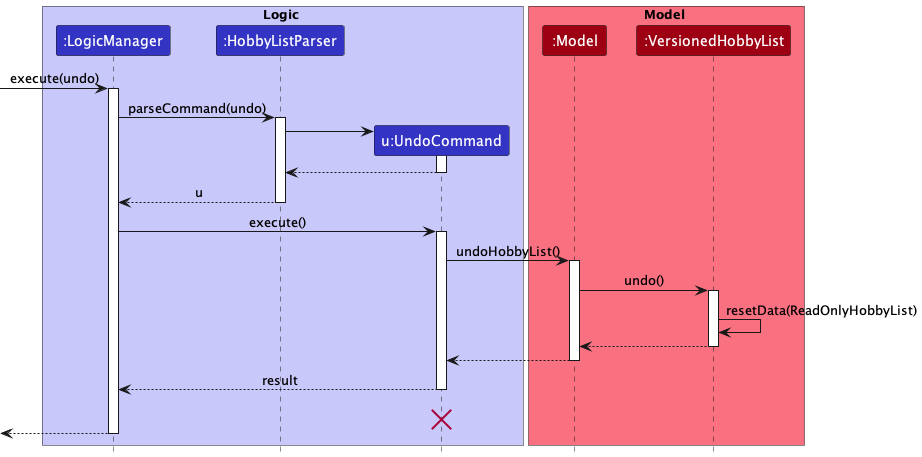

The diagram above was rendered by PlantUML. Its source (embedded in the PNG):
@startuml
!include style.puml

box Logic LOGIC_COLOR_T1
participant ":LogicManager" as LogicManager LOGIC_COLOR
participant ":HobbyListParser" as HobbyListParser LOGIC_COLOR
participant "u:UndoCommand" as UndoCommand LOGIC_COLOR
end box

box Model MODEL_COLOR_T1
participant ":Model" as Model MODEL_COLOR
participant ":VersionedHobbyList" as VersionedHobbyList MODEL_COLOR
end box
[-> LogicManager : execute(undo)
activate LogicManager

LogicManager -> HobbyListParser : parseCommand(undo)
activate HobbyListParser

create UndoCommand
HobbyListParser -> UndoCommand
activate UndoCommand

UndoCommand --> HobbyListParser
deactivate UndoCommand

HobbyListParser --> LogicManager : u
deactivate HobbyListParser

LogicManager -> UndoCommand : execute()
activate UndoCommand

UndoCommand -> Model : undoHobbyList()
activate Model

Model -> VersionedHobbyList : undo()
activate VersionedHobbyList

VersionedHobbyList -> VersionedHobbyList :resetData(ReadOnlyHobbyList)
VersionedHobbyList --> Model :
deactivate VersionedHobbyList

Model --> UndoCommand
deactivate Model

UndoCommand --> LogicManager : result
deactivate UndoCommand
UndoCommand -[hidden]-> LogicManager : result
destroy UndoCommand

[<--LogicManager
deactivate LogicManager
@enduml